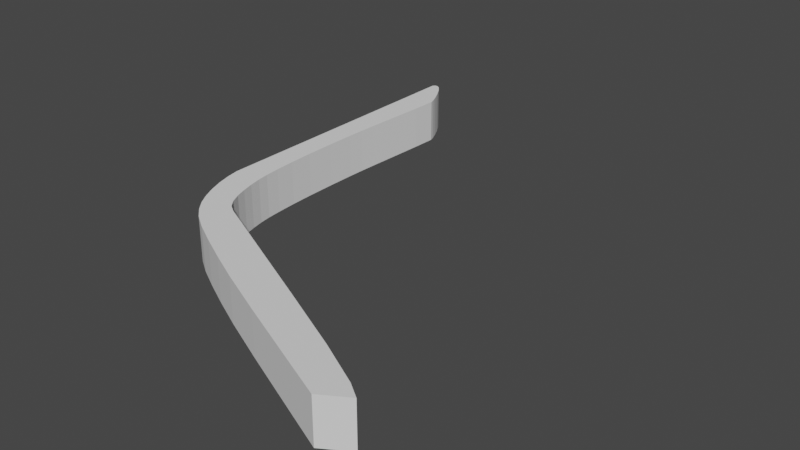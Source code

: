 # Source: Paddle_Arm.blend  (saved by Blender 2.82.7; exported with 4.5.12 LTS)
import bpy
from mathutils import Matrix  # noqa: F401  (used for matrix-valued properties, if any)

bpy.ops.wm.read_factory_settings(use_empty=True)
scene = bpy.context.scene
scene.name = 'Scene'

# ---- collections
col_collection = bpy.data.collections.new('Collection'); scene.collection.children.link(col_collection)

# ---- world
world_world = bpy.data.worlds.new('World'); scene.world = world_world
world_world.use_nodes = True; world_world.node_tree.nodes.clear()
_N = world_world.node_tree.nodes; _L = world_world.node_tree.links
n0 = _N.new('ShaderNodeOutputWorld'); n0.name = 'World Output'; n0.location = (300, 300)
n1 = _N.new('ShaderNodeBackground'); n1.name = 'Background'; n1.location = (10, 300)
n1.inputs[0].default_value = (0.05088, 0.05088, 0.05088, 1.0)
_L.new(n1.outputs[0], n0.inputs[0])
n0.is_active_output = True
world_world.color = (0.05088, 0.05088, 0.05088)
world_world.use_sun_shadow = False
world_world.sun_shadow_jitter_overblur = 0.0

# ---- meshes
me_plane_002 = bpy.data.meshes.new('Plane.002')
me_plane_002.from_pydata([(-0.07922, -0.2393, 0.05142), (0.2869, -0.4398, 0.05142), (-0.05449, -0.262, 0.05142), (-0.01739, -0.287, 0.05142), (0.4583, -0.5172, 0.05142), (0.03605, -0.317, 0.05142), (0.09876, -0.3499, 0.05142), (0.1721, -0.3864, 0.05142), (0.598, -0.5172, -0.05142), (0.4583, -0.5172, -0.05142), (0.2869, -0.4398, -0.05142), (0.1721, -0.3864, -0.05142), (0.09876, -0.3499, -0.05142), (0.03605, -0.317, -0.05142), (-0.01739, -0.287, -0.05142), (-0.05449, -0.262, -0.05142), (-0.07922, -0.2393, -0.05142), (-0.09843, -0.2159, -0.05142), (-0.115, -0.1898, -0.05142), (-0.1302, -0.1591, -0.05142), (-0.1428, -0.1262, -0.05142), (-0.1517, -0.09442, -0.05142), (-0.1574, -0.06395, -0.05142), (-0.16, 0.1877, -0.05142), (-0.1649, 0.6349, -0.05142), (-0.1599, 0.6399, -0.05142), (-0.153, 0.6402, -0.05142), (-0.1441, 0.6338, -0.05142), (-0.1324, 0.6186, -0.05142), (-0.1185, 0.5956, -0.05142), (-0.1057, 0.5709, -0.05142), (-0.09768, 0.5528, -0.05142), (-0.09316, 0.539, -0.05142), (-0.09454, 0.4791, -0.05142), (-0.1005, 0.3208, -0.05142), (-0.1017, 0.284, -0.05142), (-0.1024, 0.2429, -0.05142), (-0.1024, 0.1748, -0.05142), (-0.1014, 0.1054, -0.05142), (-0.09929, 0.048, -0.05142), (-0.09623, 3.457e-06, -0.05142), (-0.09301, -0.03511, -0.05142), (-0.08871, -0.06302, -0.05142), (-0.08242, -0.09155, -0.05142), (-0.07445, -0.1193, -0.05142), (-0.0651, -0.1457, -0.05142), (-0.05283, -0.1701, -0.05142), (-0.03795, -0.1886, -0.05142), (-0.01909, -0.2013, -0.05142), (0.07292, -0.2464, -0.05142), (0.3, -0.3576, -0.05142), (0.462, -0.438, -0.05142), (0.5644, -0.4932, -0.05142), (0.5386, -0.5533, -0.05142), (-0.09843, -0.2159, 0.05142), (-0.115, -0.1898, 0.05142), (-0.1302, -0.1591, 0.05142), (-0.1428, -0.1262, 0.05142), (-0.1517, -0.09442, 0.05142), (-0.1574, -0.06395, 0.05142), (-0.16, 0.1877, 0.05142), (-0.1649, 0.6349, 0.05142), (-0.1599, 0.6399, 0.05142), (-0.153, 0.6402, 0.05142), (-0.1441, 0.6338, 0.05142), (-0.1324, 0.6186, 0.05142), (-0.1185, 0.5956, 0.05142), (-0.1057, 0.5709, 0.05142), (-0.09768, 0.5528, 0.05142), (-0.09316, 0.539, 0.05142), (-0.09454, 0.4791, 0.05142), (-0.1005, 0.3208, 0.05142), (-0.1017, 0.284, 0.05142), (-0.1024, 0.2429, 0.05142), (-0.1024, 0.1748, 0.05142), (-0.1014, 0.1054, 0.05142), (-0.09929, 0.048, 0.05142), (-0.09623, 3.457e-06, 0.05142), (-0.09301, -0.03511, 0.05142), (-0.08871, -0.06302, 0.05142), (-0.08242, -0.09155, 0.05142), (-0.07445, -0.1193, 0.05142), (-0.0651, -0.1457, 0.05142), (-0.05283, -0.1701, 0.05142), (-0.03795, -0.1886, 0.05142), (-0.01909, -0.2013, 0.05142), (0.07292, -0.2464, 0.05142), (0.3, -0.3576, 0.05142), (0.462, -0.438, 0.05142), (0.5644, -0.4932, 0.05142), (0.598, -0.5172, 0.05142), (0.5386, -0.5533, 0.05142)], [], [(43, 81, 44), (16, 54, 17), (30, 68, 31), (29, 67, 30), (17, 55, 18), (22, 41, 42), (79, 78, 59), (44, 82, 45), (31, 69, 32), (18, 56, 19), (45, 83, 46), (32, 70, 33), (19, 57, 20), (46, 84, 47), (33, 71, 34), (20, 58, 21), (47, 85, 48), (34, 72, 35), (21, 59, 22), (48, 86, 49), (35, 73, 36), (22, 60, 23), (49, 87, 50), (9, 1, 10), (36, 74, 37), (23, 61, 24), (50, 88, 51), (10, 7, 11), (37, 75, 38), (24, 62, 25), (51, 89, 52), (11, 6, 12), (38, 76, 39), (25, 63, 26), (52, 90, 8), (12, 5, 13), (39, 77, 40), (26, 64, 27), (8, 91, 53), (13, 3, 14), (40, 78, 41), (27, 65, 28), (53, 4, 9), (14, 2, 15), (41, 79, 42), (28, 66, 29), (15, 0, 16), (42, 80, 43), (43, 80, 81), (16, 0, 54), (30, 67, 68), (29, 66, 67), (17, 54, 55), (53, 9, 52), (9, 10, 51), (52, 9, 51), (10, 11, 50), (11, 12, 49), (50, 11, 49), (12, 13, 49), (13, 14, 49), (14, 15, 48), (15, 16, 48), (16, 17, 47), (17, 18, 46), (47, 17, 46), (18, 19, 45), (19, 20, 44), (45, 19, 44), (20, 21, 43), (21, 22, 42), (23, 24, 34), (24, 25, 26), (34, 24, 33), (21, 42, 43), (22, 23, 39), (39, 23, 38), (16, 47, 48), (52, 8, 53), (50, 51, 10), (14, 48, 49), (35, 23, 34), (26, 27, 24), (27, 28, 24), (28, 29, 24), (29, 30, 24), (30, 31, 33), (24, 30, 33), (31, 32, 33), (23, 35, 36), (46, 18, 45), (23, 36, 37), (23, 37, 38), (22, 39, 40), (43, 44, 20), (22, 40, 41), (1, 4, 88), (4, 91, 89), (91, 90, 89), (89, 88, 4), (88, 87, 1), (87, 86, 7), (7, 86, 6), (7, 1, 87), (3, 5, 86), (5, 6, 86), (0, 2, 85), (2, 3, 85), (55, 54, 83), (54, 0, 84), (57, 56, 81), (56, 55, 82), (59, 58, 79), (58, 57, 80), (79, 58, 80), (62, 61, 63), (61, 60, 71), (60, 59, 76), (60, 76, 75), (56, 82, 81), (54, 84, 83), (84, 0, 85), (85, 3, 86), (61, 71, 70), (72, 60, 73), (64, 63, 61), (66, 65, 61), (65, 64, 61), (68, 67, 70), (67, 66, 61), (70, 69, 68), (70, 67, 61), (60, 72, 71), (73, 60, 74), (55, 83, 82), (74, 60, 75), (57, 81, 80), (76, 59, 77), (77, 59, 78), (44, 81, 82), (31, 68, 69), (18, 55, 56), (45, 82, 83), (32, 69, 70), (19, 56, 57), (46, 83, 84), (33, 70, 71), (20, 57, 58), (47, 84, 85), (34, 71, 72), (21, 58, 59), (48, 85, 86), (35, 72, 73), (22, 59, 60), (49, 86, 87), (9, 4, 1), (36, 73, 74), (23, 60, 61), (50, 87, 88), (10, 1, 7), (37, 74, 75), (24, 61, 62), (51, 88, 89), (11, 7, 6), (38, 75, 76), (25, 62, 63), (52, 89, 90), (12, 6, 5), (39, 76, 77), (26, 63, 64), (8, 90, 91), (13, 5, 3), (40, 77, 78), (27, 64, 65), (53, 91, 4), (14, 3, 2), (41, 78, 79), (28, 65, 66), (15, 2, 0), (42, 79, 80)])
_uv = me_plane_002.uv_layers.new(name='UVMap')
_uv.uv.foreach_set('vector', [0.0, 0.0, 0.0, 0.0, 0.0, 0.0, 0.0, 0.0, 0.0, 0.0, 0.0, 0.0, 0.0, 0.0, 0.0, 0.0, 0.0, 0.0, 0.0, 0.0, 0.0, 0.0, 0.0, 0.0, 0.0, 0.0, 0.0, 0.0, 0.0, 0.0, 0.0, 0.0, 0.0, 0.0, 0.0, 0.0, 0.0, 0.0, 0.0, 0.0, 0.0, 0.0, 0.0, 0.0, 0.0, 0.0, 0.0, 0.0, 0.0, 0.0, 0.0, 0.0, 0.0, 0.0, 0.0, 0.0, 0.0, 0.0, 0.0, 0.0, 0.0, 0.0, 0.0, 0.0, 0.0, 0.0, 0.0, 0.0, 0.0, 0.0, 0.0, 0.0, 0.0, 0.0, 0.0, 0.0, 0.0, 0.0, 0.0, 0.0, 0.0, 0.0, 0.0, 0.0, 0.0, 0.0, 0.0, 0.0, 0.0, 0.0, 0.0, 0.0, 0.0, 0.0, 0.0, 0.0, 0.0, 0.0, 0.0, 0.0, 0.0, 0.0, 0.0, 0.0, 0.0, 0.0, 0.0, 0.0, 0.0, 0.0, 0.0, 0.0, 0.0, 0.0, 0.0, 0.0, 0.0, 0.0, 0.0, 0.0, 0.0, 0.0, 0.0, 0.0, 0.0, 0.0, 0.0, 0.0, 0.0, 0.0, 0.0, 0.0, 0.0, 0.0, 0.0, 0.0, 0.0, 0.0, 0.0, 0.0, 0.0, 0.0, 0.0, 0.0, 0.0, 0.0, 0.0, 0.0, 0.0, 0.0, 0.0, 0.0, 0.0, 0.0, 0.0, 0.0, 0.0, 0.0, 0.0, 0.0, 0.0, 0.0, 0.0, 0.0, 0.0, 0.0, 0.0, 0.0, 0.0, 0.0, 0.0, 0.0, 0.0, 0.0, 0.0, 0.0, 0.0, 0.0, 0.0, 0.0, 0.0, 0.0, 0.0, 0.0, 0.0, 0.0, 0.0, 0.0, 0.0, 0.0, 0.0, 0.0, 0.0, 0.0, 0.0, 0.0, 0.0, 0.0, 0.0, 0.0, 0.0, 0.0, 0.0, 0.0, 0.0, 0.0, 0.0, 0.0, 0.0, 0.0, 0.0, 0.0, 0.0, 0.0, 0.0, 0.0, 0.0, 0.0, 0.0, 0.0, 0.0, 0.0, 0.0, 0.0, 0.0, 0.0, 0.0, 0.0, 0.0, 0.0, 0.0, 0.0, 0.0, 0.0, 0.0, 0.0, 0.0, 0.0, 0.0, 0.0, 0.0, 0.0, 0.0, 0.0, 0.0, 0.0, 0.0, 0.0, 0.0, 0.0, 0.0, 0.0, 0.0, 0.0, 0.0, 0.0, 0.0, 0.0, 0.0, 0.0, 0.0, 0.0, 0.0, 0.0, 0.0, 0.0, 0.0, 0.0, 0.0, 0.0, 0.0, 0.0, 0.0, 0.0, 0.0, 0.0, 0.0, 0.0, 0.0, 0.0, 0.0, 0.0, 0.0, 0.0, 0.0, 0.0, 0.0, 0.0, 0.0, 0.0, 0.0, 0.0, 0.0, 0.0, 0.0, 0.0, 0.0, 0.0, 0.0, 0.0, 0.0, 0.0, 0.0, 0.0, 0.0, 0.0, 0.0, 0.0, 0.0, 0.0, 0.0, 0.0, 0.0, 0.0, 0.0, 0.0, 0.0, 0.0, 0.0, 0.0, 0.0, 0.0, 0.0, 0.0, 0.0, 0.0, 0.0, 0.0, 0.0, 0.0, 0.0, 0.0, 0.0, 0.0, 0.0, 0.0, 0.0, 0.0, 0.0, 0.0, 0.0, 0.0, 0.0, 0.0, 0.0, 0.0, 0.0, 0.0, 0.0, 0.0, 0.0, 0.0, 0.0, 0.0, 0.0, 0.0, 0.0, 0.0, 0.0, 0.0, 0.0, 0.0, 0.0, 0.0, 0.0, 0.0, 0.0, 0.0, 0.0, 0.0, 0.0, 0.0, 0.0, 0.0, 0.0, 0.0, 0.0, 0.0, 0.0, 0.0, 0.0, 0.0, 0.0, 0.0, 0.0, 0.0, 0.0, 0.0, 0.0, 0.0, 0.0, 0.0, 0.0, 0.0, 0.0, 0.0, 0.0, 0.0, 0.0, 0.0, 0.0, 0.0, 0.0, 0.0, 0.0, 0.0, 0.0, 0.0, 0.0, 0.0, 0.0, 0.0, 0.0, 0.0, 0.0, 0.0, 0.0, 0.0, 0.0, 0.0, 0.0, 0.0, 0.0, 0.0, 0.0, 0.0, 0.0, 0.0, 0.0, 0.0, 0.0, 0.0, 0.0, 0.0, 0.0, 0.0, 0.0, 0.0, 0.0, 0.0, 0.0, 0.0, 0.0, 0.0, 0.0, 0.0, 0.0, 0.0, 0.0, 0.0, 0.0, 0.0, 0.0, 0.0, 0.0, 0.0, 0.0, 0.0, 0.0, 0.0, 0.0, 0.0, 0.0, 0.0, 0.0, 0.0, 0.0, 0.0, 0.0, 0.0, 0.0, 0.0, 0.0, 0.0, 0.0, 0.0, 0.0, 0.0, 0.0, 0.0, 0.0, 0.0, 0.0, 0.0, 0.0, 0.0, 0.0, 0.0, 0.0, 0.0, 0.0, 0.0, 0.0, 0.0, 0.0, 0.0, 0.0, 0.0, 0.0, 0.0, 0.0, 0.0, 0.0, 0.0, 0.0, 0.0, 0.0, 0.0, 0.0, 0.0, 0.0, 0.0, 0.0, 0.0, 0.0, 0.0, 0.0, 0.0, 0.0, 0.0, 0.0, 0.0, 0.0, 0.0, 0.0, 0.0, 0.0, 0.0, 0.0, 0.0, 0.0, 0.0, 0.0, 0.0, 0.0, 0.0, 0.0, 0.0, 0.0, 0.0, 0.0, 0.0, 0.0, 0.0, 0.0, 0.0, 0.0, 0.0, 0.0, 0.0, 0.0, 0.0, 0.0, 0.0, 0.0, 0.0, 0.0, 0.0, 0.0, 0.0, 0.0, 0.0, 0.0, 0.0, 0.0, 0.0, 0.0, 0.0, 0.0, 0.0, 0.0, 0.0, 0.0, 0.0, 0.0, 0.0, 0.0, 0.0, 0.0, 0.0, 0.0, 0.0, 0.0, 0.0, 0.0, 0.0, 0.0, 0.0, 0.0, 0.0, 0.0, 0.0, 0.0, 0.0, 0.0, 0.0, 0.0, 0.0, 0.0, 0.0, 0.0, 0.0, 0.0, 0.0, 0.0, 0.0, 0.0, 0.0, 0.0, 0.0, 0.0, 0.0, 0.0, 0.0, 0.0, 0.0, 0.0, 0.0, 0.0, 0.0, 0.0, 0.0, 0.0, 0.0, 0.0, 0.0, 0.0, 0.0, 0.0, 0.0, 0.0, 0.0, 0.0, 0.0, 0.0, 0.0, 0.0, 0.0, 0.0, 0.0, 0.0, 0.0, 0.0, 0.0, 0.0, 0.0, 0.0, 0.0, 0.0, 0.0, 0.0, 0.0, 0.0, 0.0, 0.0, 0.0, 0.0, 0.0, 0.0, 0.0, 0.0, 0.0, 0.0, 0.0, 0.0, 0.0, 0.0, 0.0, 0.0, 0.0, 0.0, 0.0, 0.0, 0.0, 0.0, 0.0, 0.0, 0.0, 0.0, 0.0, 0.0, 0.0, 0.0, 0.0, 0.0, 0.0, 0.0, 0.0, 0.0, 0.0, 0.0, 0.0, 0.0, 0.0, 0.0, 0.0, 0.0, 0.0, 0.0, 0.0, 0.0, 0.0, 0.0, 0.0, 0.0, 0.0, 0.0, 0.0, 0.0, 0.0, 0.0, 0.0, 0.0, 0.0, 0.0, 0.0, 0.0, 0.0, 0.0, 0.0, 0.0, 0.0, 0.0, 0.0, 0.0, 0.0, 0.0, 0.0, 0.0, 0.0, 0.0, 0.0, 0.0, 0.0, 0.0, 0.0, 0.0, 0.0, 0.0, 0.0, 0.0, 0.0, 0.0, 0.0, 0.0, 0.0, 0.0, 0.0, 0.0, 0.0, 0.0, 0.0, 0.0, 0.0, 0.0, 0.0, 0.0, 0.0, 0.0, 0.0, 0.0, 0.0, 0.0, 0.0, 0.0, 0.0, 0.0, 0.0, 0.0, 0.0, 0.0, 0.0, 0.0, 0.0, 0.0, 0.0, 0.0, 0.0, 0.0, 0.0, 0.0, 0.0, 0.0, 0.0, 0.0, 0.0, 0.0, 0.0, 0.0, 0.0, 0.0, 0.0, 0.0, 0.0, 0.0, 0.0, 0.0, 0.0, 0.0, 0.0, 0.0, 0.0, 0.0, 0.0, 0.0, 0.0, 0.0, 0.0, 0.0, 0.0, 0.0, 0.0, 0.0, 0.0, 0.0, 0.0, 0.0, 0.0, 0.0, 0.0, 0.0, 0.0, 0.0, 0.0, 0.0, 0.0, 0.0, 0.0, 0.0, 0.0, 0.0, 0.0, 0.0, 0.0, 0.0, 0.0, 0.0, 0.0, 0.0, 0.0, 0.0, 0.0, 0.0, 0.0, 0.0, 0.0, 0.0, 0.0, 0.0, 0.0, 0.0, 0.0, 0.0, 0.0, 0.0, 0.0, 0.0, 0.0, 0.0, 0.0, 0.0, 0.0, 0.0, 0.0, 0.0, 0.0, 0.0, 0.0, 0.0, 0.0, 0.0, 0.0, 0.0, 0.0, 0.0, 0.0, 0.0, 0.0, 0.0, 0.0, 0.0, 0.0, 0.0, 0.0, 0.0, 0.0, 0.0, 0.0, 0.0, 0.0, 0.0, 0.0, 0.0, 0.0, 0.0, 0.0, 0.0, 0.0, 0.0, 0.0, 0.0, 0.0, 0.0, 0.0, 0.0, 0.0, 0.0, 0.0, 0.0, 0.0, 0.0, 0.0, 0.0, 0.0, 0.0, 0.0, 0.0, 0.0, 0.0, 0.0, 0.0, 0.0, 0.0, 0.0, 0.0, 0.0, 0.0, 0.0, 0.0, 0.0, 0.0, 0.0, 0.0, 0.0, 0.0, 0.0, 0.0, 0.0, 0.0, 0.0, 0.0, 0.0, 0.0, 0.0, 0.0, 0.0, 0.0, 0.0, 0.0, 0.0, 0.0, 0.0, 0.0, 0.0, 0.0, 0.0, 0.0, 0.0, 0.0, 0.0, 0.0, 0.0, 0.0, 0.0, 0.0, 0.0, 0.0, 0.0, 0.0, 0.0, 0.0, 0.0, 0.0, 0.0, 0.0, 0.0, 0.0, 0.0, 0.0, 0.0, 0.0, 0.0, 0.0, 0.0, 0.0, 0.0, 0.0, 0.0, 0.0, 0.0, 0.0, 0.0, 0.0, 0.0, 0.0, 0.0, 0.0, 0.0, 0.0, 0.0, 0.0, 0.0, 0.0, 0.0, 0.0, 0.0, 0.0, 0.0, 0.0, 0.0, 0.0, 0.0, 0.0, 0.0, 0.0, 0.0, 0.0, 0.0, 0.0, 0.0, 0.0, 0.0, 0.0, 0.0, 0.0, 0.0, 0.0, 0.0, 0.0, 0.0, 0.0, 0.0, 0.0, 0.0, 0.0, 0.0, 0.0, 0.0, 0.0, 0.0, 0.0, 0.0, 0.0, 0.0, 0.0, 0.0, 0.0, 0.0, 0.0, 0.0, 0.0, 0.0, 0.0, 0.0, 0.0, 0.0, 0.0, 0.0, 0.0, 0.0, 0.0, 0.0, 0.0, 0.0, 0.0, 0.0, 0.0, 0.0, 0.0, 0.0, 0.0, 0.0, 0.0, 0.0, 0.0, 0.0, 0.0, 0.0, 0.0, 0.0])
me_plane_002.use_remesh_fix_poles = True
me_plane_002.use_remesh_preserve_attributes = False
me_plane_002.use_mirror_vertex_groups = False
me_plane_002.update()

# ---- objects
ob_plane = bpy.data.objects.new('Plane', me_plane_002)

# ---- transforms, parenting, visibility, modifiers, constraints
ob_plane.location = (0.0, 0.0, 0.0)
ob_plane.lineart.crease_threshold = 0.0

# ---- collection membership
scene.collection.objects.link(ob_plane)

# ---- scene / render settings (as saved in the file)
scene.frame_start = 1; scene.frame_end = 250; scene.frame_set(1)
scene.render.engine = 'BLENDER_EEVEE_NEXT'
scene.cycles.use_denoising = False
scene.cycles.samples = 128
scene.cycles.sampling_pattern = 'TABULATED_SOBOL'
scene.cycles.use_adaptive_sampling = False
scene.cycles.use_light_tree = False
scene.view_settings.view_transform = 'Filmic'
bpy.context.view_layer.update()

# ---- added for rendering (the .blend has no active camera and no usable light): camera, sun
cam_auto = bpy.data.cameras.new('AutoCamera')
cam_auto.lens = 50.0
cam_auto.sensor_width = 36.0
cam_auto.clip_end = 1000.0
ob_auto_camera = bpy.data.objects.new('AutoCamera', cam_auto)
scene.collection.objects.link(ob_auto_camera)
ob_auto_camera.location = (1.53058, -1.53339, 1.05124)
ob_auto_camera.rotation_euler = (1.09748, -7.21219e-08, 0.694738)
scene.camera = ob_auto_camera
light_auto_sun = bpy.data.lights.new('AutoSun', 'SUN')
light_auto_sun.energy = 3.0
light_auto_sun.angle = 0.0523599
ob_auto_sun = bpy.data.objects.new('AutoSun', light_auto_sun)
scene.collection.objects.link(ob_auto_sun)
ob_auto_sun.rotation_euler = (0.872665, 0.174533, 0.523599)
bpy.context.view_layer.update()
